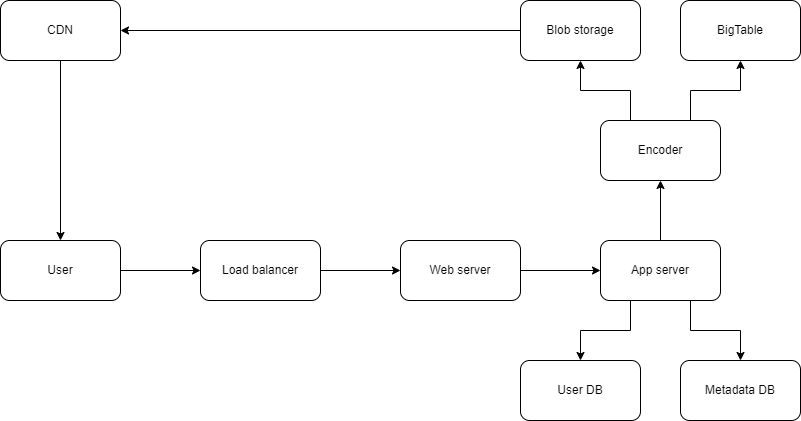

The diagram above was exported from draw.io. Its source (the exported page's mxGraphModel, read from the mxfile embedded in the PNG):
<mxGraphModel dx="870" dy="1637" grid="1" gridSize="10" guides="1" tooltips="1" connect="1" arrows="1" fold="1" page="1" pageScale="1" pageWidth="850" pageHeight="1100" math="0" shadow="0">
  <root>
    <mxCell id="0" />
    <mxCell id="1" parent="0" />
    <mxCell id="EMqv_BoD_W-4mQrSMWEo-21" style="edgeStyle=orthogonalEdgeStyle;rounded=0;orthogonalLoop=1;jettySize=auto;html=1;exitX=1;exitY=0.5;exitDx=0;exitDy=0;entryX=0;entryY=0.5;entryDx=0;entryDy=0;" edge="1" parent="1" source="EMqv_BoD_W-4mQrSMWEo-10" target="EMqv_BoD_W-4mQrSMWEo-11">
      <mxGeometry relative="1" as="geometry" />
    </mxCell>
    <mxCell id="EMqv_BoD_W-4mQrSMWEo-10" value="User" style="rounded=1;whiteSpace=wrap;html=1;" vertex="1" parent="1">
      <mxGeometry x="40" y="-480" width="120" height="60" as="geometry" />
    </mxCell>
    <mxCell id="EMqv_BoD_W-4mQrSMWEo-22" style="edgeStyle=orthogonalEdgeStyle;rounded=0;orthogonalLoop=1;jettySize=auto;html=1;exitX=1;exitY=0.5;exitDx=0;exitDy=0;entryX=0;entryY=0.5;entryDx=0;entryDy=0;" edge="1" parent="1" source="EMqv_BoD_W-4mQrSMWEo-11" target="EMqv_BoD_W-4mQrSMWEo-12">
      <mxGeometry relative="1" as="geometry" />
    </mxCell>
    <mxCell id="EMqv_BoD_W-4mQrSMWEo-11" value="Load balancer" style="rounded=1;whiteSpace=wrap;html=1;" vertex="1" parent="1">
      <mxGeometry x="240" y="-480" width="120" height="60" as="geometry" />
    </mxCell>
    <mxCell id="EMqv_BoD_W-4mQrSMWEo-23" style="edgeStyle=orthogonalEdgeStyle;rounded=0;orthogonalLoop=1;jettySize=auto;html=1;exitX=1;exitY=0.5;exitDx=0;exitDy=0;entryX=0;entryY=0.5;entryDx=0;entryDy=0;" edge="1" parent="1" source="EMqv_BoD_W-4mQrSMWEo-12" target="EMqv_BoD_W-4mQrSMWEo-13">
      <mxGeometry relative="1" as="geometry" />
    </mxCell>
    <mxCell id="EMqv_BoD_W-4mQrSMWEo-12" value="Web server" style="rounded=1;whiteSpace=wrap;html=1;" vertex="1" parent="1">
      <mxGeometry x="440" y="-480" width="120" height="60" as="geometry" />
    </mxCell>
    <mxCell id="EMqv_BoD_W-4mQrSMWEo-24" style="edgeStyle=orthogonalEdgeStyle;rounded=0;orthogonalLoop=1;jettySize=auto;html=1;exitX=0.25;exitY=1;exitDx=0;exitDy=0;entryX=0.5;entryY=0;entryDx=0;entryDy=0;" edge="1" parent="1" source="EMqv_BoD_W-4mQrSMWEo-13" target="EMqv_BoD_W-4mQrSMWEo-15">
      <mxGeometry relative="1" as="geometry" />
    </mxCell>
    <mxCell id="EMqv_BoD_W-4mQrSMWEo-25" style="edgeStyle=orthogonalEdgeStyle;rounded=0;orthogonalLoop=1;jettySize=auto;html=1;exitX=0.75;exitY=1;exitDx=0;exitDy=0;entryX=0.5;entryY=0;entryDx=0;entryDy=0;" edge="1" parent="1" source="EMqv_BoD_W-4mQrSMWEo-13" target="EMqv_BoD_W-4mQrSMWEo-16">
      <mxGeometry relative="1" as="geometry" />
    </mxCell>
    <mxCell id="EMqv_BoD_W-4mQrSMWEo-26" style="edgeStyle=orthogonalEdgeStyle;rounded=0;orthogonalLoop=1;jettySize=auto;html=1;exitX=0.5;exitY=0;exitDx=0;exitDy=0;entryX=0.5;entryY=1;entryDx=0;entryDy=0;" edge="1" parent="1" source="EMqv_BoD_W-4mQrSMWEo-13" target="EMqv_BoD_W-4mQrSMWEo-17">
      <mxGeometry relative="1" as="geometry" />
    </mxCell>
    <mxCell id="EMqv_BoD_W-4mQrSMWEo-13" value="App server" style="rounded=1;whiteSpace=wrap;html=1;" vertex="1" parent="1">
      <mxGeometry x="640" y="-480" width="120" height="60" as="geometry" />
    </mxCell>
    <mxCell id="EMqv_BoD_W-4mQrSMWEo-15" value="User DB" style="rounded=1;whiteSpace=wrap;html=1;" vertex="1" parent="1">
      <mxGeometry x="560" y="-360" width="120" height="60" as="geometry" />
    </mxCell>
    <mxCell id="EMqv_BoD_W-4mQrSMWEo-16" value="Metadata DB" style="rounded=1;whiteSpace=wrap;html=1;" vertex="1" parent="1">
      <mxGeometry x="720" y="-360" width="120" height="60" as="geometry" />
    </mxCell>
    <mxCell id="EMqv_BoD_W-4mQrSMWEo-27" style="edgeStyle=orthogonalEdgeStyle;rounded=0;orthogonalLoop=1;jettySize=auto;html=1;exitX=0.75;exitY=0;exitDx=0;exitDy=0;entryX=0.5;entryY=1;entryDx=0;entryDy=0;" edge="1" parent="1" source="EMqv_BoD_W-4mQrSMWEo-17" target="EMqv_BoD_W-4mQrSMWEo-19">
      <mxGeometry relative="1" as="geometry" />
    </mxCell>
    <mxCell id="EMqv_BoD_W-4mQrSMWEo-28" style="edgeStyle=orthogonalEdgeStyle;rounded=0;orthogonalLoop=1;jettySize=auto;html=1;exitX=0.25;exitY=0;exitDx=0;exitDy=0;entryX=0.5;entryY=1;entryDx=0;entryDy=0;" edge="1" parent="1" source="EMqv_BoD_W-4mQrSMWEo-17" target="EMqv_BoD_W-4mQrSMWEo-18">
      <mxGeometry relative="1" as="geometry" />
    </mxCell>
    <mxCell id="EMqv_BoD_W-4mQrSMWEo-17" value="Encoder" style="rounded=1;whiteSpace=wrap;html=1;" vertex="1" parent="1">
      <mxGeometry x="640" y="-600" width="120" height="60" as="geometry" />
    </mxCell>
    <mxCell id="EMqv_BoD_W-4mQrSMWEo-29" style="edgeStyle=orthogonalEdgeStyle;rounded=0;orthogonalLoop=1;jettySize=auto;html=1;exitX=0;exitY=0.5;exitDx=0;exitDy=0;entryX=1;entryY=0.5;entryDx=0;entryDy=0;" edge="1" parent="1" source="EMqv_BoD_W-4mQrSMWEo-18" target="EMqv_BoD_W-4mQrSMWEo-20">
      <mxGeometry relative="1" as="geometry" />
    </mxCell>
    <mxCell id="EMqv_BoD_W-4mQrSMWEo-18" value="Blob storage" style="rounded=1;whiteSpace=wrap;html=1;" vertex="1" parent="1">
      <mxGeometry x="560" y="-720" width="120" height="60" as="geometry" />
    </mxCell>
    <mxCell id="EMqv_BoD_W-4mQrSMWEo-19" value="BigTable" style="rounded=1;whiteSpace=wrap;html=1;" vertex="1" parent="1">
      <mxGeometry x="720" y="-720" width="120" height="60" as="geometry" />
    </mxCell>
    <mxCell id="EMqv_BoD_W-4mQrSMWEo-30" style="edgeStyle=orthogonalEdgeStyle;rounded=0;orthogonalLoop=1;jettySize=auto;html=1;exitX=0.5;exitY=1;exitDx=0;exitDy=0;" edge="1" parent="1" source="EMqv_BoD_W-4mQrSMWEo-20" target="EMqv_BoD_W-4mQrSMWEo-10">
      <mxGeometry relative="1" as="geometry" />
    </mxCell>
    <mxCell id="EMqv_BoD_W-4mQrSMWEo-20" value="CDN" style="rounded=1;whiteSpace=wrap;html=1;" vertex="1" parent="1">
      <mxGeometry x="40" y="-720" width="120" height="60" as="geometry" />
    </mxCell>
  </root>
</mxGraphModel>